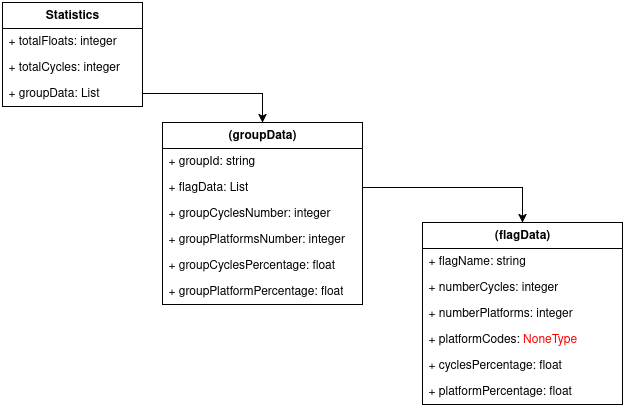

The diagram above was exported from draw.io. Its source (the exported page's mxGraphModel, read from the mxfile embedded in the PNG):
<mxGraphModel dx="2787" dy="1093" grid="1" gridSize="10" guides="1" tooltips="1" connect="1" arrows="1" fold="1" page="1" pageScale="1" pageWidth="850" pageHeight="1100" math="0" shadow="0">
  <root>
    <mxCell id="0" />
    <mxCell id="1" parent="0" />
    <mxCell id="joE_qNOQNi9ksI-WaM8X-1" value="Statistics" style="swimlane;fontStyle=1;childLayout=stackLayout;horizontal=1;startSize=26;fillColor=none;horizontalStack=0;resizeParent=1;resizeParentMax=0;resizeLast=0;collapsible=1;marginBottom=0;whiteSpace=wrap;html=1;" vertex="1" parent="1">
      <mxGeometry x="-60" y="620" width="140" height="104" as="geometry" />
    </mxCell>
    <mxCell id="joE_qNOQNi9ksI-WaM8X-2" value="+ totalFloats: integer" style="text;strokeColor=none;fillColor=none;align=left;verticalAlign=top;spacingLeft=4;spacingRight=4;overflow=hidden;rotatable=0;points=[[0,0.5],[1,0.5]];portConstraint=eastwest;whiteSpace=wrap;html=1;" vertex="1" parent="joE_qNOQNi9ksI-WaM8X-1">
      <mxGeometry y="26" width="140" height="26" as="geometry" />
    </mxCell>
    <mxCell id="joE_qNOQNi9ksI-WaM8X-3" value="+ totalCycles: integer" style="text;strokeColor=none;fillColor=none;align=left;verticalAlign=top;spacingLeft=4;spacingRight=4;overflow=hidden;rotatable=0;points=[[0,0.5],[1,0.5]];portConstraint=eastwest;whiteSpace=wrap;html=1;" vertex="1" parent="joE_qNOQNi9ksI-WaM8X-1">
      <mxGeometry y="52" width="140" height="26" as="geometry" />
    </mxCell>
    <mxCell id="joE_qNOQNi9ksI-WaM8X-4" value="+ groupData: List" style="text;strokeColor=none;fillColor=none;align=left;verticalAlign=top;spacingLeft=4;spacingRight=4;overflow=hidden;rotatable=0;points=[[0,0.5],[1,0.5]];portConstraint=eastwest;whiteSpace=wrap;html=1;" vertex="1" parent="joE_qNOQNi9ksI-WaM8X-1">
      <mxGeometry y="78" width="140" height="26" as="geometry" />
    </mxCell>
    <mxCell id="joE_qNOQNi9ksI-WaM8X-6" value="&lt;b&gt;(groupData)&lt;/b&gt;" style="swimlane;fontStyle=0;childLayout=stackLayout;horizontal=1;startSize=26;fillColor=none;horizontalStack=0;resizeParent=1;resizeParentMax=0;resizeLast=0;collapsible=1;marginBottom=0;whiteSpace=wrap;html=1;" vertex="1" parent="1">
      <mxGeometry x="100" y="740" width="200" height="182" as="geometry" />
    </mxCell>
    <mxCell id="joE_qNOQNi9ksI-WaM8X-7" value="+ groupId: string" style="text;strokeColor=none;fillColor=none;align=left;verticalAlign=top;spacingLeft=4;spacingRight=4;overflow=hidden;rotatable=0;points=[[0,0.5],[1,0.5]];portConstraint=eastwest;whiteSpace=wrap;html=1;" vertex="1" parent="joE_qNOQNi9ksI-WaM8X-6">
      <mxGeometry y="26" width="200" height="26" as="geometry" />
    </mxCell>
    <mxCell id="joE_qNOQNi9ksI-WaM8X-8" value="+ flagData: List" style="text;strokeColor=none;fillColor=none;align=left;verticalAlign=top;spacingLeft=4;spacingRight=4;overflow=hidden;rotatable=0;points=[[0,0.5],[1,0.5]];portConstraint=eastwest;whiteSpace=wrap;html=1;" vertex="1" parent="joE_qNOQNi9ksI-WaM8X-6">
      <mxGeometry y="52" width="200" height="26" as="geometry" />
    </mxCell>
    <mxCell id="joE_qNOQNi9ksI-WaM8X-10" value="+ groupCyclesNumber: integer" style="text;strokeColor=none;fillColor=none;align=left;verticalAlign=top;spacingLeft=4;spacingRight=4;overflow=hidden;rotatable=0;points=[[0,0.5],[1,0.5]];portConstraint=eastwest;whiteSpace=wrap;html=1;" vertex="1" parent="joE_qNOQNi9ksI-WaM8X-6">
      <mxGeometry y="78" width="200" height="26" as="geometry" />
    </mxCell>
    <mxCell id="joE_qNOQNi9ksI-WaM8X-12" value="+ groupPlatformsNumber: integer" style="text;strokeColor=none;fillColor=none;align=left;verticalAlign=top;spacingLeft=4;spacingRight=4;overflow=hidden;rotatable=0;points=[[0,0.5],[1,0.5]];portConstraint=eastwest;whiteSpace=wrap;html=1;" vertex="1" parent="joE_qNOQNi9ksI-WaM8X-6">
      <mxGeometry y="104" width="200" height="26" as="geometry" />
    </mxCell>
    <mxCell id="joE_qNOQNi9ksI-WaM8X-13" value="+ groupCyclesPercentage: float" style="text;strokeColor=none;fillColor=none;align=left;verticalAlign=top;spacingLeft=4;spacingRight=4;overflow=hidden;rotatable=0;points=[[0,0.5],[1,0.5]];portConstraint=eastwest;whiteSpace=wrap;html=1;" vertex="1" parent="joE_qNOQNi9ksI-WaM8X-6">
      <mxGeometry y="130" width="200" height="26" as="geometry" />
    </mxCell>
    <mxCell id="joE_qNOQNi9ksI-WaM8X-11" value="+ groupPlatformPercentage: float" style="text;strokeColor=none;fillColor=none;align=left;verticalAlign=top;spacingLeft=4;spacingRight=4;overflow=hidden;rotatable=0;points=[[0,0.5],[1,0.5]];portConstraint=eastwest;whiteSpace=wrap;html=1;" vertex="1" parent="joE_qNOQNi9ksI-WaM8X-6">
      <mxGeometry y="156" width="200" height="26" as="geometry" />
    </mxCell>
    <mxCell id="joE_qNOQNi9ksI-WaM8X-9" style="edgeStyle=orthogonalEdgeStyle;rounded=0;orthogonalLoop=1;jettySize=auto;html=1;" edge="1" parent="1" source="joE_qNOQNi9ksI-WaM8X-4" target="joE_qNOQNi9ksI-WaM8X-6">
      <mxGeometry relative="1" as="geometry" />
    </mxCell>
    <mxCell id="joE_qNOQNi9ksI-WaM8X-14" value="&lt;b&gt;(flagData)&lt;/b&gt;" style="swimlane;fontStyle=0;childLayout=stackLayout;horizontal=1;startSize=26;fillColor=none;horizontalStack=0;resizeParent=1;resizeParentMax=0;resizeLast=0;collapsible=1;marginBottom=0;whiteSpace=wrap;html=1;" vertex="1" parent="1">
      <mxGeometry x="360" y="840" width="200" height="182" as="geometry" />
    </mxCell>
    <mxCell id="joE_qNOQNi9ksI-WaM8X-15" value="+ flagName: string" style="text;strokeColor=none;fillColor=none;align=left;verticalAlign=top;spacingLeft=4;spacingRight=4;overflow=hidden;rotatable=0;points=[[0,0.5],[1,0.5]];portConstraint=eastwest;whiteSpace=wrap;html=1;" vertex="1" parent="joE_qNOQNi9ksI-WaM8X-14">
      <mxGeometry y="26" width="200" height="26" as="geometry" />
    </mxCell>
    <mxCell id="joE_qNOQNi9ksI-WaM8X-16" value="+ numberCycles: integer" style="text;strokeColor=none;fillColor=none;align=left;verticalAlign=top;spacingLeft=4;spacingRight=4;overflow=hidden;rotatable=0;points=[[0,0.5],[1,0.5]];portConstraint=eastwest;whiteSpace=wrap;html=1;" vertex="1" parent="joE_qNOQNi9ksI-WaM8X-14">
      <mxGeometry y="52" width="200" height="26" as="geometry" />
    </mxCell>
    <mxCell id="joE_qNOQNi9ksI-WaM8X-17" value="+ numberPlatforms: integer" style="text;strokeColor=none;fillColor=none;align=left;verticalAlign=top;spacingLeft=4;spacingRight=4;overflow=hidden;rotatable=0;points=[[0,0.5],[1,0.5]];portConstraint=eastwest;whiteSpace=wrap;html=1;" vertex="1" parent="joE_qNOQNi9ksI-WaM8X-14">
      <mxGeometry y="78" width="200" height="26" as="geometry" />
    </mxCell>
    <mxCell id="joE_qNOQNi9ksI-WaM8X-18" value="&lt;span style=&quot;color: rgb(0, 0, 0);&quot;&gt;+ platformCodes:&lt;/span&gt; NoneType" style="text;strokeColor=none;fillColor=none;align=left;verticalAlign=top;spacingLeft=4;spacingRight=4;overflow=hidden;rotatable=0;points=[[0,0.5],[1,0.5]];portConstraint=eastwest;whiteSpace=wrap;html=1;fontColor=#FF0000;" vertex="1" parent="joE_qNOQNi9ksI-WaM8X-14">
      <mxGeometry y="104" width="200" height="26" as="geometry" />
    </mxCell>
    <mxCell id="joE_qNOQNi9ksI-WaM8X-19" value="+ cyclesPercentage: float" style="text;strokeColor=none;fillColor=none;align=left;verticalAlign=top;spacingLeft=4;spacingRight=4;overflow=hidden;rotatable=0;points=[[0,0.5],[1,0.5]];portConstraint=eastwest;whiteSpace=wrap;html=1;" vertex="1" parent="joE_qNOQNi9ksI-WaM8X-14">
      <mxGeometry y="130" width="200" height="26" as="geometry" />
    </mxCell>
    <mxCell id="joE_qNOQNi9ksI-WaM8X-20" value="+ platformPercentage: float" style="text;strokeColor=none;fillColor=none;align=left;verticalAlign=top;spacingLeft=4;spacingRight=4;overflow=hidden;rotatable=0;points=[[0,0.5],[1,0.5]];portConstraint=eastwest;whiteSpace=wrap;html=1;" vertex="1" parent="joE_qNOQNi9ksI-WaM8X-14">
      <mxGeometry y="156" width="200" height="26" as="geometry" />
    </mxCell>
    <mxCell id="joE_qNOQNi9ksI-WaM8X-21" style="edgeStyle=orthogonalEdgeStyle;rounded=0;orthogonalLoop=1;jettySize=auto;html=1;" edge="1" parent="1" source="joE_qNOQNi9ksI-WaM8X-8" target="joE_qNOQNi9ksI-WaM8X-14">
      <mxGeometry relative="1" as="geometry" />
    </mxCell>
  </root>
</mxGraphModel>